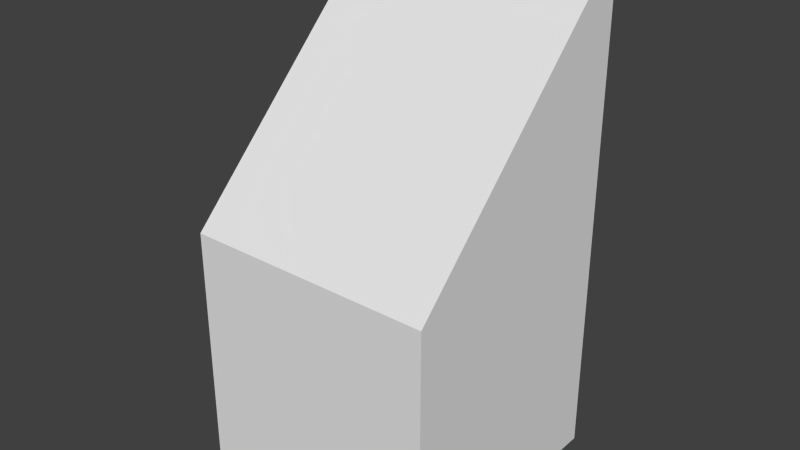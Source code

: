 # Source: rampOneTwoTopU.blend  (saved by Blender 2.67.0; exported with 4.5.12 LTS)
import bpy
from mathutils import Matrix  # noqa: F401  (used for matrix-valued properties, if any)

bpy.ops.wm.read_factory_settings(use_empty=True)
scene = bpy.context.scene
scene.name = 'Scene'

# ---- collections
col_collection_1 = bpy.data.collections.new('Collection 1'); scene.collection.children.link(col_collection_1)

# ---- materials (node trees are filled in below, after node groups)
mat_material = bpy.data.materials.new('Material')
mat_material.alpha_threshold = 0.0
mat_material.use_transparent_shadow = False
mat_material.roughness = 0.5
mat_material.line_color = (0.0, 0.0, 0.0, 1.0)

# ---- material node trees

# ---- world
world_world = bpy.data.worlds.new('World'); scene.world = world_world
world_world.color = (0.05088, 0.05088, 0.05088)
world_world.use_sun_shadow = False
world_world.sun_shadow_jitter_overblur = 0.0
world_world.cycles.sampling_method = 'MANUAL'
world_world.cycles.sample_map_resolution = 256

# ---- meshes
me_ramponetwotopu = bpy.data.meshes.new('rampOneTwoTopU')
me_ramponetwotopu.from_pydata([(0.5, -0.5, -1.0), (-0.5, -0.5, -1.0), (-0.5, 0.5, -1.0), (0.5, 0.5, -1.0), (-0.5, -0.5, -4.172e-07), (-0.5, 0.5, 1.0), (0.5, 0.5, 1.0), (0.5, -0.5, 3.874e-07)], [], [(0, 1, 2, 3), (5, 6, 3, 2), (7, 0, 3, 6), (4, 5, 2, 1), (7, 6, 5, 4), (0, 7, 4, 1)])
me_ramponetwotopu.materials.append(mat_material)
me_ramponetwotopu.use_remesh_preserve_volume = False
me_ramponetwotopu.use_remesh_preserve_attributes = False
me_ramponetwotopu.use_mirror_vertex_groups = False
me_ramponetwotopu.update()

# ---- objects
ob_ramponetwotopu = bpy.data.objects.new('rampOneTwoTopU', me_ramponetwotopu)

# ---- transforms, parenting, visibility, modifiers, constraints
ob_ramponetwotopu.location = (0.0, 0.0, 0.0)
ob_ramponetwotopu.lock_rotation = (True, True, False)
ob_ramponetwotopu.lock_rotations_4d = False
ob_ramponetwotopu.lock_scale = (True, True, True)
ob_ramponetwotopu.empty_display_type = 'ARROWS'
ob_ramponetwotopu.lineart.crease_threshold = 0.0

# ---- collection membership
col_collection_1.objects.link(ob_ramponetwotopu)

# ---- scene / render settings (as saved in the file)
scene.frame_start = 1; scene.frame_end = 250; scene.frame_set(1)
scene.render.engine = 'BLENDER_EEVEE_NEXT'
scene.render.image_settings.color_mode = 'RGB'
scene.render.image_settings.compression = 90
scene.render.resolution_percentage = 50
scene.render.dither_intensity = 0.0
scene.cycles.use_denoising = False
scene.cycles.samples = 10
scene.cycles.sampling_pattern = 'TABULATED_SOBOL'
scene.cycles.light_sampling_threshold = 0.0
scene.cycles.use_adaptive_sampling = False
scene.cycles.use_light_tree = False
scene.cycles.blur_glossy = 0.0
scene.cycles.volume_bounces = 1
scene.cycles.pixel_filter_type = 'GAUSSIAN'
scene.cycles.sample_clamp_indirect = 0.0
scene.view_settings.view_transform = 'Standard'
bpy.context.view_layer.update()

# ---- added for rendering (the .blend has no active camera and no usable light): camera, sun
cam_auto = bpy.data.cameras.new('AutoCamera')
cam_auto.lens = 50.0
cam_auto.sensor_width = 36.0
cam_auto.clip_end = 1000.0
ob_auto_camera = bpy.data.objects.new('AutoCamera', cam_auto)
scene.collection.objects.link(ob_auto_camera)
ob_auto_camera.location = (2.26633, -2.7196, 1.81306)
ob_auto_camera.rotation_euler = (1.09748, -7.21219e-08, 0.694738)
scene.camera = ob_auto_camera
light_auto_sun = bpy.data.lights.new('AutoSun', 'SUN')
light_auto_sun.energy = 3.0
light_auto_sun.angle = 0.0523599
ob_auto_sun = bpy.data.objects.new('AutoSun', light_auto_sun)
scene.collection.objects.link(ob_auto_sun)
ob_auto_sun.rotation_euler = (0.872665, 0.174533, 0.523599)
bpy.context.view_layer.update()
